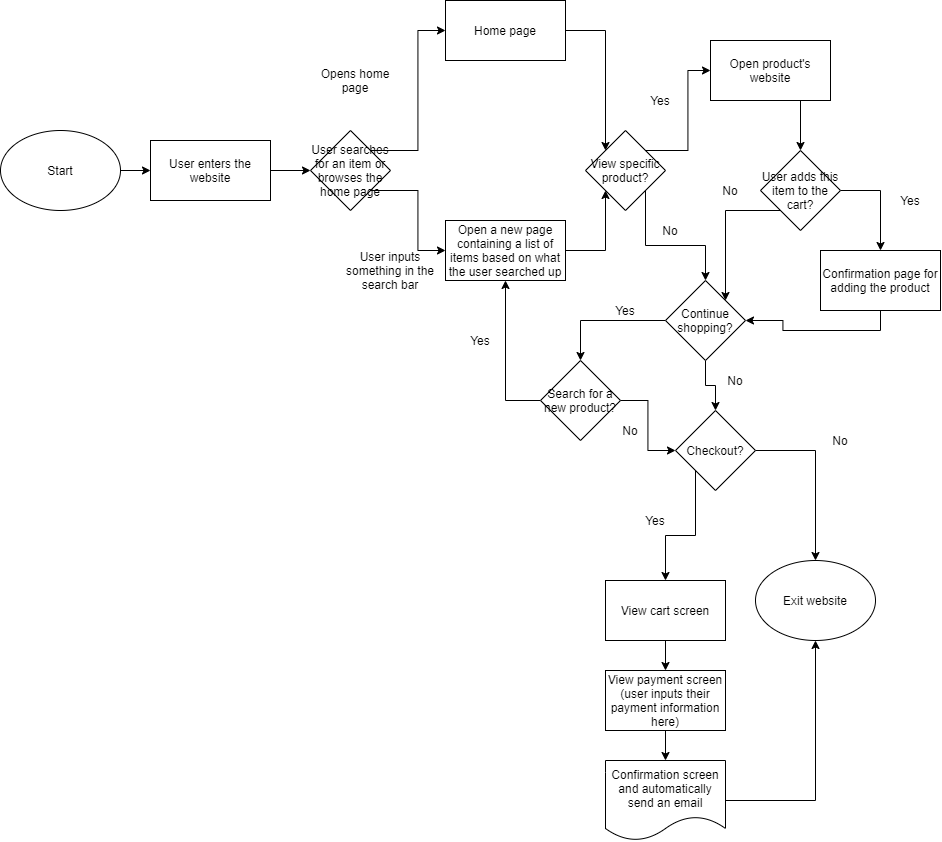

The diagram above was exported from draw.io. Its source (the exported page's mxGraphModel, read from the mxfile embedded in the PNG):
<mxGraphModel dx="1016" dy="654" grid="1" gridSize="10" guides="1" tooltips="1" connect="1" arrows="1" fold="1" page="1" pageScale="1" pageWidth="850" pageHeight="1100" math="0" shadow="0">
  <root>
    <mxCell id="0" />
    <mxCell id="1" parent="0" />
    <mxCell id="91" style="edgeStyle=orthogonalEdgeStyle;rounded=0;orthogonalLoop=1;jettySize=auto;html=1;exitX=1;exitY=0.5;exitDx=0;exitDy=0;entryX=0;entryY=0.5;entryDx=0;entryDy=0;" edge="1" parent="1" source="89" target="90">
      <mxGeometry relative="1" as="geometry" />
    </mxCell>
    <mxCell id="89" value="Start" style="ellipse;whiteSpace=wrap;html=1;" vertex="1" parent="1">
      <mxGeometry x="170" y="310" width="120" height="80" as="geometry" />
    </mxCell>
    <mxCell id="93" style="edgeStyle=orthogonalEdgeStyle;rounded=0;orthogonalLoop=1;jettySize=auto;html=1;exitX=1;exitY=0.5;exitDx=0;exitDy=0;entryX=0;entryY=0.5;entryDx=0;entryDy=0;" edge="1" parent="1" source="90" target="92">
      <mxGeometry relative="1" as="geometry" />
    </mxCell>
    <mxCell id="90" value="User enters the website" style="rounded=0;whiteSpace=wrap;html=1;" vertex="1" parent="1">
      <mxGeometry x="320" y="320" width="120" height="60" as="geometry" />
    </mxCell>
    <mxCell id="96" style="edgeStyle=orthogonalEdgeStyle;rounded=0;orthogonalLoop=1;jettySize=auto;html=1;exitX=1;exitY=0;exitDx=0;exitDy=0;entryX=0;entryY=0.5;entryDx=0;entryDy=0;" edge="1" parent="1" source="92" target="94">
      <mxGeometry relative="1" as="geometry" />
    </mxCell>
    <mxCell id="97" style="edgeStyle=orthogonalEdgeStyle;rounded=0;orthogonalLoop=1;jettySize=auto;html=1;exitX=1;exitY=1;exitDx=0;exitDy=0;entryX=0;entryY=0.5;entryDx=0;entryDy=0;" edge="1" parent="1" source="92" target="95">
      <mxGeometry relative="1" as="geometry" />
    </mxCell>
    <mxCell id="92" value="User searches for an item or browses the home page" style="rhombus;whiteSpace=wrap;html=1;" vertex="1" parent="1">
      <mxGeometry x="480" y="310" width="80" height="80" as="geometry" />
    </mxCell>
    <mxCell id="99" style="edgeStyle=orthogonalEdgeStyle;rounded=0;orthogonalLoop=1;jettySize=auto;html=1;exitX=1;exitY=0.5;exitDx=0;exitDy=0;entryX=0;entryY=0;entryDx=0;entryDy=0;" edge="1" parent="1" source="94" target="98">
      <mxGeometry relative="1" as="geometry" />
    </mxCell>
    <mxCell id="94" value="Home page" style="rounded=0;whiteSpace=wrap;html=1;" vertex="1" parent="1">
      <mxGeometry x="615" y="180" width="120" height="60" as="geometry" />
    </mxCell>
    <mxCell id="100" style="edgeStyle=orthogonalEdgeStyle;rounded=0;orthogonalLoop=1;jettySize=auto;html=1;exitX=1;exitY=0.5;exitDx=0;exitDy=0;entryX=0;entryY=1;entryDx=0;entryDy=0;" edge="1" parent="1" source="95" target="98">
      <mxGeometry relative="1" as="geometry" />
    </mxCell>
    <mxCell id="95" value="Open a new page containing a list of items based on what the user searched up" style="rounded=0;whiteSpace=wrap;html=1;" vertex="1" parent="1">
      <mxGeometry x="615" y="400" width="120" height="60" as="geometry" />
    </mxCell>
    <mxCell id="106" style="edgeStyle=orthogonalEdgeStyle;rounded=0;orthogonalLoop=1;jettySize=auto;html=1;exitX=1;exitY=0;exitDx=0;exitDy=0;entryX=0;entryY=0.5;entryDx=0;entryDy=0;" edge="1" parent="1" source="98" target="105">
      <mxGeometry relative="1" as="geometry" />
    </mxCell>
    <mxCell id="113" style="edgeStyle=orthogonalEdgeStyle;rounded=0;orthogonalLoop=1;jettySize=auto;html=1;exitX=1;exitY=1;exitDx=0;exitDy=0;entryX=0.5;entryY=0;entryDx=0;entryDy=0;" edge="1" parent="1" source="98" target="111">
      <mxGeometry relative="1" as="geometry" />
    </mxCell>
    <mxCell id="98" value="View specific product?" style="rhombus;whiteSpace=wrap;html=1;" vertex="1" parent="1">
      <mxGeometry x="755" y="310" width="80" height="80" as="geometry" />
    </mxCell>
    <mxCell id="101" value="Opens home page" style="text;html=1;strokeColor=none;fillColor=none;align=center;verticalAlign=middle;whiteSpace=wrap;rounded=0;" vertex="1" parent="1">
      <mxGeometry x="480" y="250" width="90" height="20" as="geometry" />
    </mxCell>
    <mxCell id="102" value="User inputs something in the search bar" style="text;html=1;strokeColor=none;fillColor=none;align=center;verticalAlign=middle;whiteSpace=wrap;rounded=0;" vertex="1" parent="1">
      <mxGeometry x="500" y="440" width="120" height="20" as="geometry" />
    </mxCell>
    <mxCell id="110" style="edgeStyle=orthogonalEdgeStyle;rounded=0;orthogonalLoop=1;jettySize=auto;html=1;exitX=0.75;exitY=1;exitDx=0;exitDy=0;entryX=0.5;entryY=0;entryDx=0;entryDy=0;" edge="1" parent="1" source="105" target="109">
      <mxGeometry relative="1" as="geometry" />
    </mxCell>
    <mxCell id="105" value="Open product's website" style="rounded=0;whiteSpace=wrap;html=1;" vertex="1" parent="1">
      <mxGeometry x="880" y="220" width="120" height="60" as="geometry" />
    </mxCell>
    <mxCell id="107" value="Yes" style="text;html=1;strokeColor=none;fillColor=none;align=center;verticalAlign=middle;whiteSpace=wrap;rounded=0;" vertex="1" parent="1">
      <mxGeometry x="810" y="270" width="40" height="20" as="geometry" />
    </mxCell>
    <mxCell id="114" style="edgeStyle=orthogonalEdgeStyle;rounded=0;orthogonalLoop=1;jettySize=auto;html=1;exitX=0;exitY=1;exitDx=0;exitDy=0;entryX=1;entryY=0;entryDx=0;entryDy=0;" edge="1" parent="1" source="109" target="111">
      <mxGeometry relative="1" as="geometry" />
    </mxCell>
    <mxCell id="118" style="edgeStyle=orthogonalEdgeStyle;rounded=0;orthogonalLoop=1;jettySize=auto;html=1;exitX=1;exitY=0.5;exitDx=0;exitDy=0;entryX=0.5;entryY=0;entryDx=0;entryDy=0;" edge="1" parent="1" source="109" target="117">
      <mxGeometry relative="1" as="geometry" />
    </mxCell>
    <mxCell id="109" value="User adds this item to the cart?" style="rhombus;whiteSpace=wrap;html=1;" vertex="1" parent="1">
      <mxGeometry x="930" y="330" width="80" height="80" as="geometry" />
    </mxCell>
    <mxCell id="124" style="edgeStyle=orthogonalEdgeStyle;rounded=0;orthogonalLoop=1;jettySize=auto;html=1;exitX=0;exitY=0.5;exitDx=0;exitDy=0;entryX=0.5;entryY=0;entryDx=0;entryDy=0;" edge="1" parent="1" source="111" target="123">
      <mxGeometry relative="1" as="geometry" />
    </mxCell>
    <mxCell id="132" style="edgeStyle=orthogonalEdgeStyle;rounded=0;orthogonalLoop=1;jettySize=auto;html=1;exitX=0.5;exitY=1;exitDx=0;exitDy=0;entryX=0.5;entryY=0;entryDx=0;entryDy=0;" edge="1" parent="1" source="111" target="131">
      <mxGeometry relative="1" as="geometry" />
    </mxCell>
    <mxCell id="111" value="Continue shopping?" style="rhombus;whiteSpace=wrap;html=1;" vertex="1" parent="1">
      <mxGeometry x="835" y="460" width="80" height="80" as="geometry" />
    </mxCell>
    <mxCell id="115" value="No" style="text;html=1;strokeColor=none;fillColor=none;align=center;verticalAlign=middle;whiteSpace=wrap;rounded=0;" vertex="1" parent="1">
      <mxGeometry x="820" y="400" width="40" height="20" as="geometry" />
    </mxCell>
    <mxCell id="116" value="No" style="text;html=1;strokeColor=none;fillColor=none;align=center;verticalAlign=middle;whiteSpace=wrap;rounded=0;" vertex="1" parent="1">
      <mxGeometry x="880" y="360" width="40" height="20" as="geometry" />
    </mxCell>
    <mxCell id="120" style="edgeStyle=orthogonalEdgeStyle;rounded=0;orthogonalLoop=1;jettySize=auto;html=1;exitX=0.5;exitY=1;exitDx=0;exitDy=0;entryX=1;entryY=0.5;entryDx=0;entryDy=0;" edge="1" parent="1" source="117" target="111">
      <mxGeometry relative="1" as="geometry" />
    </mxCell>
    <mxCell id="117" value="Confirmation page for adding the product" style="rounded=0;whiteSpace=wrap;html=1;" vertex="1" parent="1">
      <mxGeometry x="990" y="430" width="120" height="60" as="geometry" />
    </mxCell>
    <mxCell id="119" value="Yes" style="text;html=1;strokeColor=none;fillColor=none;align=center;verticalAlign=middle;whiteSpace=wrap;rounded=0;" vertex="1" parent="1">
      <mxGeometry x="1060" y="370" width="40" height="20" as="geometry" />
    </mxCell>
    <mxCell id="145" style="edgeStyle=orthogonalEdgeStyle;rounded=0;orthogonalLoop=1;jettySize=auto;html=1;exitX=0;exitY=0.5;exitDx=0;exitDy=0;entryX=0.5;entryY=1;entryDx=0;entryDy=0;" edge="1" parent="1" source="123" target="95">
      <mxGeometry relative="1" as="geometry" />
    </mxCell>
    <mxCell id="148" style="edgeStyle=orthogonalEdgeStyle;rounded=0;orthogonalLoop=1;jettySize=auto;html=1;exitX=1;exitY=0.5;exitDx=0;exitDy=0;entryX=0;entryY=0.5;entryDx=0;entryDy=0;" edge="1" parent="1" source="123" target="131">
      <mxGeometry relative="1" as="geometry" />
    </mxCell>
    <mxCell id="123" value="Search for a new product?" style="rhombus;whiteSpace=wrap;html=1;" vertex="1" parent="1">
      <mxGeometry x="710" y="540" width="80" height="80" as="geometry" />
    </mxCell>
    <mxCell id="125" value="Yes" style="text;html=1;strokeColor=none;fillColor=none;align=center;verticalAlign=middle;whiteSpace=wrap;rounded=0;" vertex="1" parent="1">
      <mxGeometry x="775" y="480" width="40" height="20" as="geometry" />
    </mxCell>
    <mxCell id="140" style="edgeStyle=orthogonalEdgeStyle;rounded=0;orthogonalLoop=1;jettySize=auto;html=1;exitX=0.5;exitY=1;exitDx=0;exitDy=0;entryX=0.5;entryY=0;entryDx=0;entryDy=0;" edge="1" parent="1" source="127" target="139">
      <mxGeometry relative="1" as="geometry" />
    </mxCell>
    <mxCell id="127" value="View cart screen" style="rounded=0;whiteSpace=wrap;html=1;" vertex="1" parent="1">
      <mxGeometry x="775" y="760" width="120" height="60" as="geometry" />
    </mxCell>
    <mxCell id="129" value="No" style="text;html=1;strokeColor=none;fillColor=none;align=center;verticalAlign=middle;whiteSpace=wrap;rounded=0;" vertex="1" parent="1">
      <mxGeometry x="990" y="610" width="40" height="20" as="geometry" />
    </mxCell>
    <mxCell id="134" style="edgeStyle=orthogonalEdgeStyle;rounded=0;orthogonalLoop=1;jettySize=auto;html=1;exitX=1;exitY=0.5;exitDx=0;exitDy=0;entryX=0.5;entryY=0;entryDx=0;entryDy=0;" edge="1" parent="1" source="131" target="133">
      <mxGeometry relative="1" as="geometry" />
    </mxCell>
    <mxCell id="135" style="edgeStyle=orthogonalEdgeStyle;rounded=0;orthogonalLoop=1;jettySize=auto;html=1;exitX=0;exitY=1;exitDx=0;exitDy=0;entryX=0.5;entryY=0;entryDx=0;entryDy=0;" edge="1" parent="1" source="131" target="127">
      <mxGeometry relative="1" as="geometry" />
    </mxCell>
    <mxCell id="131" value="Checkout?" style="rhombus;whiteSpace=wrap;html=1;" vertex="1" parent="1">
      <mxGeometry x="845" y="590" width="80" height="80" as="geometry" />
    </mxCell>
    <mxCell id="133" value="Exit website" style="ellipse;whiteSpace=wrap;html=1;" vertex="1" parent="1">
      <mxGeometry x="925" y="740" width="120" height="80" as="geometry" />
    </mxCell>
    <mxCell id="136" value="Yes" style="text;html=1;strokeColor=none;fillColor=none;align=center;verticalAlign=middle;whiteSpace=wrap;rounded=0;" vertex="1" parent="1">
      <mxGeometry x="805" y="690" width="40" height="20" as="geometry" />
    </mxCell>
    <mxCell id="138" value="No" style="text;html=1;strokeColor=none;fillColor=none;align=center;verticalAlign=middle;whiteSpace=wrap;rounded=0;" vertex="1" parent="1">
      <mxGeometry x="885" y="550" width="40" height="20" as="geometry" />
    </mxCell>
    <mxCell id="143" style="edgeStyle=orthogonalEdgeStyle;rounded=0;orthogonalLoop=1;jettySize=auto;html=1;exitX=0.5;exitY=1;exitDx=0;exitDy=0;entryX=0.5;entryY=0;entryDx=0;entryDy=0;" edge="1" parent="1" source="139" target="142">
      <mxGeometry relative="1" as="geometry" />
    </mxCell>
    <mxCell id="139" value="View payment screen (user inputs their payment information here)" style="rounded=0;whiteSpace=wrap;html=1;" vertex="1" parent="1">
      <mxGeometry x="775" y="850" width="120" height="60" as="geometry" />
    </mxCell>
    <mxCell id="144" style="edgeStyle=orthogonalEdgeStyle;rounded=0;orthogonalLoop=1;jettySize=auto;html=1;exitX=1;exitY=0.5;exitDx=0;exitDy=0;entryX=0.5;entryY=1;entryDx=0;entryDy=0;" edge="1" parent="1" source="142" target="133">
      <mxGeometry relative="1" as="geometry" />
    </mxCell>
    <mxCell id="142" value="Confirmation screen and automatically send an email" style="shape=document;whiteSpace=wrap;html=1;boundedLbl=1;" vertex="1" parent="1">
      <mxGeometry x="775" y="940" width="120" height="80" as="geometry" />
    </mxCell>
    <mxCell id="146" value="Yes" style="text;html=1;strokeColor=none;fillColor=none;align=center;verticalAlign=middle;whiteSpace=wrap;rounded=0;" vertex="1" parent="1">
      <mxGeometry x="630" y="510" width="40" height="20" as="geometry" />
    </mxCell>
    <mxCell id="149" value="No" style="text;html=1;strokeColor=none;fillColor=none;align=center;verticalAlign=middle;whiteSpace=wrap;rounded=0;" vertex="1" parent="1">
      <mxGeometry x="780" y="600" width="40" height="20" as="geometry" />
    </mxCell>
  </root>
</mxGraphModel>